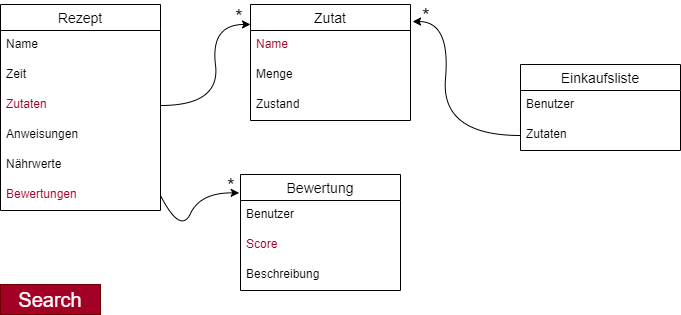

The diagram above was exported from draw.io. Its source (the exported page's mxGraphModel, read from the mxfile embedded in the PNG):
<mxGraphModel dx="1185" dy="782" grid="1" gridSize="10" guides="1" tooltips="1" connect="1" arrows="1" fold="1" page="1" pageScale="1" pageWidth="827" pageHeight="1169" math="0" shadow="0">
  <root>
    <mxCell id="0" />
    <mxCell id="1" parent="0" />
    <mxCell id="2" value="Rezept" style="swimlane;fontStyle=0;childLayout=stackLayout;horizontal=1;startSize=26;horizontalStack=0;resizeParent=1;resizeParentMax=0;resizeLast=0;collapsible=1;marginBottom=0;align=center;fontSize=14;" vertex="1" parent="1">
      <mxGeometry x="40" y="120" width="160" height="206" as="geometry" />
    </mxCell>
    <mxCell id="3" value="Name" style="text;strokeColor=none;fillColor=none;spacingLeft=4;spacingRight=4;overflow=hidden;rotatable=0;points=[[0,0.5],[1,0.5]];portConstraint=eastwest;fontSize=12;" vertex="1" parent="2">
      <mxGeometry y="26" width="160" height="30" as="geometry" />
    </mxCell>
    <mxCell id="4" value="Zeit" style="text;strokeColor=none;fillColor=none;spacingLeft=4;spacingRight=4;overflow=hidden;rotatable=0;points=[[0,0.5],[1,0.5]];portConstraint=eastwest;fontSize=12;" vertex="1" parent="2">
      <mxGeometry y="56" width="160" height="30" as="geometry" />
    </mxCell>
    <mxCell id="5" value="Zutaten" style="text;strokeColor=none;fillColor=none;spacingLeft=4;spacingRight=4;overflow=hidden;rotatable=0;points=[[0,0.5],[1,0.5]];portConstraint=eastwest;fontSize=12;fontColor=#A20025;" vertex="1" parent="2">
      <mxGeometry y="86" width="160" height="30" as="geometry" />
    </mxCell>
    <mxCell id="6" value="Anweisungen" style="text;strokeColor=none;fillColor=none;spacingLeft=4;spacingRight=4;overflow=hidden;rotatable=0;points=[[0,0.5],[1,0.5]];portConstraint=eastwest;fontSize=12;" vertex="1" parent="2">
      <mxGeometry y="116" width="160" height="30" as="geometry" />
    </mxCell>
    <mxCell id="7" value="Nährwerte" style="text;strokeColor=none;fillColor=none;spacingLeft=4;spacingRight=4;overflow=hidden;rotatable=0;points=[[0,0.5],[1,0.5]];portConstraint=eastwest;fontSize=12;" vertex="1" parent="2">
      <mxGeometry y="146" width="160" height="30" as="geometry" />
    </mxCell>
    <mxCell id="8" value="Bewertungen" style="text;strokeColor=none;fillColor=none;spacingLeft=4;spacingRight=4;overflow=hidden;rotatable=0;points=[[0,0.5],[1,0.5]];portConstraint=eastwest;fontSize=12;fontColor=#A20025;" vertex="1" parent="2">
      <mxGeometry y="176" width="160" height="30" as="geometry" />
    </mxCell>
    <mxCell id="9" value="Einkaufsliste" style="swimlane;fontStyle=0;childLayout=stackLayout;horizontal=1;startSize=26;horizontalStack=0;resizeParent=1;resizeParentMax=0;resizeLast=0;collapsible=1;marginBottom=0;align=center;fontSize=14;" vertex="1" parent="1">
      <mxGeometry x="560" y="180" width="160" height="86" as="geometry" />
    </mxCell>
    <mxCell id="10" value="Benutzer" style="text;strokeColor=none;fillColor=none;spacingLeft=4;spacingRight=4;overflow=hidden;rotatable=0;points=[[0,0.5],[1,0.5]];portConstraint=eastwest;fontSize=12;" vertex="1" parent="9">
      <mxGeometry y="26" width="160" height="30" as="geometry" />
    </mxCell>
    <mxCell id="11" value="Zutaten" style="text;strokeColor=none;fillColor=none;spacingLeft=4;spacingRight=4;overflow=hidden;rotatable=0;points=[[0,0.5],[1,0.5]];portConstraint=eastwest;fontSize=12;" vertex="1" parent="9">
      <mxGeometry y="56" width="160" height="30" as="geometry" />
    </mxCell>
    <mxCell id="13" value="Zutat" style="swimlane;fontStyle=0;childLayout=stackLayout;horizontal=1;startSize=26;horizontalStack=0;resizeParent=1;resizeParentMax=0;resizeLast=0;collapsible=1;marginBottom=0;align=center;fontSize=14;" vertex="1" parent="1">
      <mxGeometry x="290" y="120" width="160" height="116" as="geometry" />
    </mxCell>
    <mxCell id="15" value="Name" style="text;strokeColor=none;fillColor=none;spacingLeft=4;spacingRight=4;overflow=hidden;rotatable=0;points=[[0,0.5],[1,0.5]];portConstraint=eastwest;fontSize=12;fontColor=#A20025;" vertex="1" parent="13">
      <mxGeometry y="26" width="160" height="30" as="geometry" />
    </mxCell>
    <mxCell id="16" value="Menge" style="text;strokeColor=none;fillColor=none;spacingLeft=4;spacingRight=4;overflow=hidden;rotatable=0;points=[[0,0.5],[1,0.5]];portConstraint=eastwest;fontSize=12;" vertex="1" parent="13">
      <mxGeometry y="56" width="160" height="30" as="geometry" />
    </mxCell>
    <mxCell id="14" value="Zustand" style="text;strokeColor=none;fillColor=none;spacingLeft=4;spacingRight=4;overflow=hidden;rotatable=0;points=[[0,0.5],[1,0.5]];portConstraint=eastwest;fontSize=12;" vertex="1" parent="13">
      <mxGeometry y="86" width="160" height="30" as="geometry" />
    </mxCell>
    <mxCell id="18" value="" style="curved=1;endArrow=classic;html=1;exitX=1;exitY=0.5;exitDx=0;exitDy=0;entryX=0;entryY=0.172;entryDx=0;entryDy=0;entryPerimeter=0;" edge="1" parent="1" source="5" target="13">
      <mxGeometry width="50" height="50" relative="1" as="geometry">
        <mxPoint x="390" y="430" as="sourcePoint" />
        <mxPoint x="440" y="380" as="targetPoint" />
        <Array as="points">
          <mxPoint x="260" y="221" />
          <mxPoint x="250" y="140" />
        </Array>
      </mxGeometry>
    </mxCell>
    <mxCell id="19" value="" style="curved=1;endArrow=none;html=1;exitX=1.013;exitY=0.147;exitDx=0;exitDy=0;entryX=0;entryY=0.5;entryDx=0;entryDy=0;exitPerimeter=0;endFill=0;startArrow=classic;startFill=1;" edge="1" parent="1" source="13" target="11">
      <mxGeometry width="50" height="50" relative="1" as="geometry">
        <mxPoint x="450" y="211.05" as="sourcePoint" />
        <mxPoint x="540" y="130.002" as="targetPoint" />
        <Array as="points">
          <mxPoint x="490" y="137" />
          <mxPoint x="480" y="251" />
        </Array>
      </mxGeometry>
    </mxCell>
    <mxCell id="20" value="Bewertung" style="swimlane;fontStyle=0;childLayout=stackLayout;horizontal=1;startSize=26;horizontalStack=0;resizeParent=1;resizeParentMax=0;resizeLast=0;collapsible=1;marginBottom=0;align=center;fontSize=14;" vertex="1" parent="1">
      <mxGeometry x="280" y="290" width="160" height="116" as="geometry" />
    </mxCell>
    <mxCell id="21" value="Benutzer" style="text;strokeColor=none;fillColor=none;spacingLeft=4;spacingRight=4;overflow=hidden;rotatable=0;points=[[0,0.5],[1,0.5]];portConstraint=eastwest;fontSize=12;" vertex="1" parent="20">
      <mxGeometry y="26" width="160" height="30" as="geometry" />
    </mxCell>
    <mxCell id="22" value="Score" style="text;strokeColor=none;fillColor=none;spacingLeft=4;spacingRight=4;overflow=hidden;rotatable=0;points=[[0,0.5],[1,0.5]];portConstraint=eastwest;fontSize=12;fontColor=#A20025;" vertex="1" parent="20">
      <mxGeometry y="56" width="160" height="30" as="geometry" />
    </mxCell>
    <mxCell id="23" value="Beschreibung" style="text;strokeColor=none;fillColor=none;spacingLeft=4;spacingRight=4;overflow=hidden;rotatable=0;points=[[0,0.5],[1,0.5]];portConstraint=eastwest;fontSize=12;" vertex="1" parent="20">
      <mxGeometry y="86" width="160" height="30" as="geometry" />
    </mxCell>
    <mxCell id="25" value="" style="curved=1;endArrow=classic;html=1;exitX=1;exitY=0.5;exitDx=0;exitDy=0;entryX=-0.008;entryY=0.159;entryDx=0;entryDy=0;entryPerimeter=0;" edge="1" parent="1" source="8" target="20">
      <mxGeometry width="50" height="50" relative="1" as="geometry">
        <mxPoint x="390" y="430" as="sourcePoint" />
        <mxPoint x="440" y="380" as="targetPoint" />
        <Array as="points">
          <mxPoint x="220" y="350" />
          <mxPoint x="240" y="308" />
        </Array>
      </mxGeometry>
    </mxCell>
    <mxCell id="26" value="*" style="text;html=1;strokeColor=none;fillColor=none;align=center;verticalAlign=middle;whiteSpace=wrap;rounded=0;fontStyle=0;fontSize=20;" vertex="1" parent="1">
      <mxGeometry x="269" y="117" width="20" height="30" as="geometry" />
    </mxCell>
    <mxCell id="27" value="*" style="text;html=1;strokeColor=none;fillColor=none;align=center;verticalAlign=middle;whiteSpace=wrap;rounded=0;fontStyle=0;fontSize=20;" vertex="1" parent="1">
      <mxGeometry x="261" y="286" width="20" height="30" as="geometry" />
    </mxCell>
    <mxCell id="28" value="*" style="text;html=1;strokeColor=none;fillColor=none;align=center;verticalAlign=middle;whiteSpace=wrap;rounded=0;fontStyle=0;fontSize=20;" vertex="1" parent="1">
      <mxGeometry x="456" y="116" width="20" height="30" as="geometry" />
    </mxCell>
    <mxCell id="29" value="Search" style="text;html=1;strokeColor=#6F0000;fillColor=#a20025;align=center;verticalAlign=middle;whiteSpace=wrap;rounded=0;fontSize=20;fontColor=#ffffff;" vertex="1" parent="1">
      <mxGeometry x="40" y="400" width="100" height="30" as="geometry" />
    </mxCell>
  </root>
</mxGraphModel>